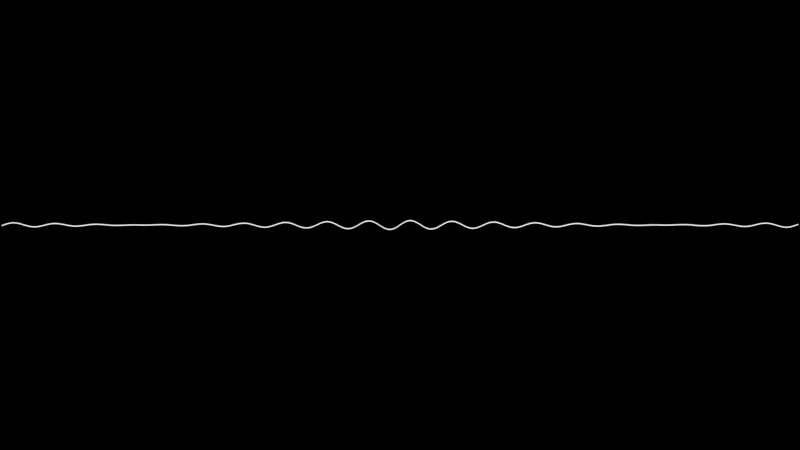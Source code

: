 # Source: soundwave.blend  (saved by Blender 2.91.0; exported with 4.5.12 LTS)
import bpy
from mathutils import Matrix  # noqa: F401  (used for matrix-valued properties, if any)

bpy.ops.wm.read_factory_settings(use_empty=True)
scene = bpy.context.scene
scene.name = 'Scene'

# ---- collections
col_collection_1 = bpy.data.collections.new('Collection 1'); scene.collection.children.link(col_collection_1)

# ---- materials (node trees are filled in below, after node groups)
mat_material = bpy.data.materials.new('Material')
mat_material.surface_render_method = 'BLENDED'
mat_material.blend_method = 'BLEND'
mat_material.alpha_threshold = 0.0
mat_material.diffuse_color = (1.0, 1.0, 1.0, 1.0)
mat_material.roughness = 0.5

# ---- material node trees
mat_material.use_nodes = True; mat_material.node_tree.nodes.clear()

# ---- world
world_world = bpy.data.worlds.new('World'); scene.world = world_world
world_world.color = (0.0, 0.0, 0.0)
world_world.use_sun_shadow = False
world_world.sun_shadow_jitter_overblur = 0.0
world_world.cycles.sampling_method = 'MANUAL'

# ---- cameras
cam_camera = bpy.data.cameras.new('Camera')
cam_camera.clip_end = 2e+04
cam_camera.lens = 35.0
cam_camera.sensor_width = 32.0
cam_camera.sensor_height = 18.0
cam_camera.ortho_scale = 7.314
cam_camera.dof.focus_distance = 0.0
cam_camera.dof.aperture_fstop = 128.0

# ---- lights
light_lamp = bpy.data.lights.new('Lamp', 'POINT')
light_lamp.transmission_factor = 0.0
light_lamp.cutoff_distance = 30.0
light_lamp.energy = 100.0
light_lamp.shadow_buffer_clip_start = 1.001
light_lamp.shadow_soft_size = 0.1
light_lamp.shadow_maximum_resolution = 0.006
light_lamp.use_absolute_resolution = True

# ---- meshes
me_cube = bpy.data.meshes.new('Cube')
me_cube.from_pydata([(14.99, 8.774, 0.0), (-14.99, 8.774, 0.0), (14.99, -8.774, 0.0), (-14.99, -8.774, 0.0)], [], [(3, 2, 0, 1)])
_uv = me_cube.uv_layers.new(name='UVMap')
_uv.uv.foreach_set('vector', [0.0, 0.0, 1.0, 0.0, 1.0, 1.0, 0.0, 1.0])
me_cube.materials.append(mat_material)
me_cube.use_remesh_preserve_volume = False
me_cube.use_remesh_preserve_attributes = False
me_cube.use_mirror_vertex_groups = False
me_cube.update()

# ---- objects
ob_dummy = bpy.data.objects.new('dummy', None)
ob_cube = bpy.data.objects.new('Cube', me_cube)
ob_lamp = bpy.data.objects.new('Lamp', light_lamp)
ob_camera = bpy.data.objects.new('Camera', cam_camera)
_N = mat_material.node_tree.nodes; _L = mat_material.node_tree.links
n0 = _N.new('ShaderNodeMath'); n0.name = 'Math.002'; n0.location = (-786, -224)
n0.operation = 'SINE'
n0.inputs[2].default_value = 0.1
n1 = _N.new('ShaderNodeMath'); n1.name = 'Math.004'; n1.location = (-1115, -374)
n1.operation = 'ABSOLUTE'
n1.inputs[1].default_value = 1.0
n1.inputs[2].default_value = 0.1
n2 = _N.new('ShaderNodeMath'); n2.name = 'Math.001'; n2.location = (-1000, -198)
n2.operation = 'MULTIPLY'
n2.inputs[1].default_value = 2.0
n2.inputs[2].default_value = 0.1
n3 = _N.new('ShaderNodeMath'); n3.name = 'Math'; n3.location = (56, -18)
n3.operation = 'COMPARE'
n3.inputs[2].default_value = 0.001
n4 = _N.new('ShaderNodeBsdfPrincipled'); n4.name = 'Principled BSDF'; n4.location = (332, 216)
n4.distribution = 'GGX'
n4.subsurface_method = 'BURLEY'
n4.inputs[3].default_value = 1.45
n4.inputs[28].default_value = 1.0
n5 = _N.new('ShaderNodeOutputMaterial'); n5.name = 'Material Output'; n5.location = (785, 238)
n5.target = 'CYCLES'
n6 = _N.new('ShaderNodeMath'); n6.name = 'Math.003'; n6.location = (-585, -227)
n6.operation = 'MULTIPLY'
n6.inputs[2].default_value = 0.1
n7 = _N.new('ShaderNodeMath'); n7.name = 'Math.006'; n7.location = (-387, -216)
n7.operation = 'MULTIPLY'
n7.inputs[1].default_value = 0.001
n7.inputs[2].default_value = 0.1
n8 = _N.new('ShaderNodeNewGeometry'); n8.name = 'Geometry'; n8.location = (-1851, -249)
n9 = _N.new('ShaderNodeSeparateXYZ'); n9.name = 'Separate XYZ.001'; n9.location = (-1504, -195)
n10 = _N.new('ShaderNodeMath'); n10.name = 'Math.005'; n10.location = (-907, -374)
n10.operation = 'SUBTRACT'
n10.inputs[0].default_value = 9.8
n10.inputs[2].default_value = 0.1
n11 = _N.new('ShaderNodeTexCoord'); n11.name = 'Texture Coordinate'; n11.location = (-1856, -516)
n12 = _N.new('ShaderNodeSeparateXYZ'); n12.name = 'Separate XYZ'; n12.location = (-1423, -361)
n13 = _N.new('ShaderNodeMath'); n13.name = 'Math.007'; n13.location = (-164, -190)
n13.inputs[2].default_value = 0.0
n14 = _N.new('ShaderNodeMath'); n14.name = 'Math.008'; n14.location = (-1220, -210)
n14.inputs[2].default_value = 0.0
n15 = _N.new('ShaderNodeSeparateXYZ'); n15.name = 'Separate XYZ.002'; n15.location = (-1592, -698)
n16 = _N.new('ShaderNodeTexCoord'); n16.name = 'Texture Coordinate.001'; n16.location = (-1849, -762)
n16.object = ob_dummy
n17 = _N.new('ShaderNodeOutputMaterial'); n17.name = 'Material Output.001'; n17.location = (0, 0)
n17.target = 'EEVEE'
n18 = _N.new('ShaderNodeMixShader'); n18.name = 'Mix Shader'; n18.location = (0, 0)
n18.label = 'Disable Shadow'
n18.hide = True
n19 = _N.new('ShaderNodeLightPath'); n19.name = 'Light Path'; n19.location = (0, 0)
n19.hide = True
n20 = _N.new('ShaderNodeBsdfTransparent'); n20.name = 'Transparent BSDF'; n20.location = (0, 0)
n20.hide = True
_L.new(n4.outputs[0], n5.inputs[0])
_L.new(n12.outputs[1], n3.inputs[0])
_L.new(n2.outputs[0], n0.inputs[0])
_L.new(n0.outputs[0], n6.inputs[0])
_L.new(n1.outputs[0], n10.inputs[1])
_L.new(n6.outputs[0], n7.inputs[0])
_L.new(n3.outputs[0], n4.inputs[4])
_L.new(n3.outputs[0], n4.inputs[27])
_L.new(n3.outputs[0], n4.inputs[0])
_L.new(n7.outputs[0], n13.inputs[0])
_L.new(n13.outputs[0], n3.inputs[1])
_L.new(n11.outputs[0], n12.inputs[0])
_L.new(n8.outputs[0], n9.inputs[0])
_L.new(n9.outputs[0], n14.inputs[0])
_L.new(n9.outputs[0], n1.inputs[0])
_L.new(n10.outputs[0], n6.inputs[1])
_L.new(n14.outputs[0], n2.inputs[0])
_L.new(n15.outputs[0], n14.inputs[1])
_L.new(n16.outputs[3], n15.inputs[0])
_L.new(n4.outputs[0], n18.inputs[1])
_L.new(n18.outputs[0], n17.inputs[0])
_L.new(n19.outputs[1], n18.inputs[0])
_L.new(n20.outputs[0], n18.inputs[2])
n5.is_active_output = True

# ---- transforms, parenting, visibility, modifiers, constraints
ob_dummy.location = (0.0, 0.0, 0.0)
ob_dummy.empty_display_type = 'ARROWS'
ob_dummy.lineart.crease_threshold = 0.0
ob_cube.location = (0.0, 0.0, 0.0)
ob_cube.visible_shadow = False
ob_cube.lineart.crease_threshold = 0.0
ob_lamp.location = (4.076, 1.005, 5.904)
ob_lamp.rotation_euler = (0.6503, 0.05522, 1.866)
ob_lamp.lock_rotations_4d = False
ob_lamp.empty_display_type = 'ARROWS'
ob_lamp.color = (0.0, 0.0, 0.0, 0.0)
ob_lamp.lineart.crease_threshold = 0.0
ob_camera.location = (0.0, 0.0, 32.93)
ob_camera.lock_rotations_4d = False
ob_camera.empty_display_type = 'ARROWS'
ob_camera.color = (0.0, 0.0, 0.0, 0.0)
ob_camera.display_type = 'WIRE'
ob_camera.lineart.crease_threshold = 0.0

# ---- collection membership
scene.collection.objects.link(ob_dummy)
col_collection_1.objects.link(ob_cube)
col_collection_1.objects.link(ob_lamp)
col_collection_1.objects.link(ob_camera)

# ---- scene / render settings (as saved in the file)
scene.camera = ob_camera
scene.frame_start = 1; scene.frame_end = 250; scene.frame_set(1)
scene.render.engine = 'BLENDER_EEVEE_NEXT'
scene.render.image_settings.file_format = 'FFMPEG'
scene.render.image_settings.color_mode = 'RGB'
scene.render.resolution_percentage = 50
scene.render.dither_intensity = 0.0
scene.cycles.use_denoising = False
scene.cycles.samples = 128
scene.cycles.sampling_pattern = 'TABULATED_SOBOL'
scene.cycles.use_adaptive_sampling = False
scene.cycles.use_light_tree = False
scene.cycles.blur_glossy = 0.0
scene.cycles.sample_clamp_indirect = 0.0
scene.view_settings.view_transform = 'Standard'
bpy.context.view_layer.update()
